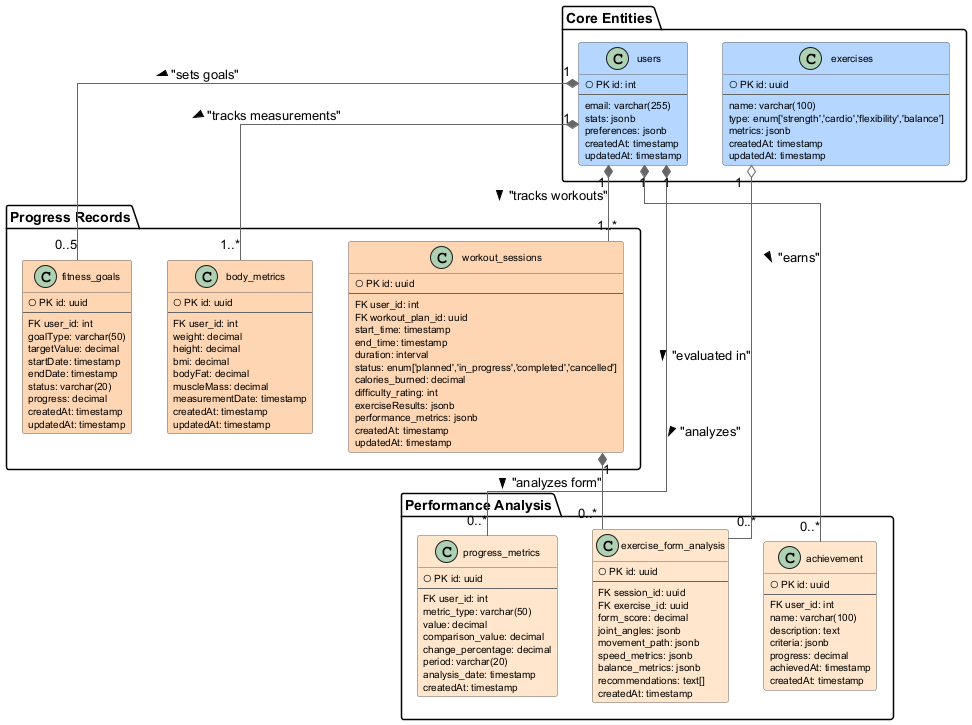

The diagram above was rendered by PlantUML. Its source (embedded in the PNG):
@startuml Progress_Tracking_ERD

' Page settings
skinparam pageMargin 10
skinparam pageExternalColor white
skinparam pageBorderColor white
skinparam page {
    width 900
    height 1400
}

' Styling
hide methods
hide stereotypes
skinparam linetype ortho
skinparam class {
    BackgroundColor<<Core>> #B4D6FF
    BackgroundColor<<Junction>> #B4FFB4
    BackgroundColor<<Tracking>> #FFD6B4
    BackgroundColor<<Analysis>> #FFE6CC
    BorderColor #666666
    ArrowColor #666666
    FontSize 11
    AttributeFontSize 10
}

' Core Entities
package "Core Entities" {
    class users << Core >> {
        ○ PK id: int
        --
        email: varchar(255)
        stats: jsonb
        preferences: jsonb
        createdAt: timestamp
        updatedAt: timestamp
    }

    class exercises << Core >> {
        ○ PK id: uuid
        --
        name: varchar(100)
        type: enum['strength','cardio','flexibility','balance']
        metrics: jsonb
        createdAt: timestamp
        updatedAt: timestamp
    }
}

' Progress Tracking
package "Progress Records" {
    class workout_sessions << Tracking >> {
        ○ PK id: uuid
        --
        FK user_id: int
        FK workout_plan_id: uuid
        start_time: timestamp
        end_time: timestamp
        duration: interval
        status: enum['planned','in_progress','completed','cancelled']
        calories_burned: decimal
        difficulty_rating: int
        exerciseResults: jsonb
        performance_metrics: jsonb
        createdAt: timestamp
        updatedAt: timestamp
    }

    class body_metrics << Tracking >> {
        ○ PK id: uuid
        --
        FK user_id: int
        weight: decimal
        height: decimal
        bmi: decimal
        bodyFat: decimal
        muscleMass: decimal
        measurementDate: timestamp
        createdAt: timestamp
        updatedAt: timestamp
    }

    class fitness_goals << Tracking >> {
        ○ PK id: uuid
        --
        FK user_id: int
        goalType: varchar(50)
        targetValue: decimal
        startDate: timestamp
        endDate: timestamp
        status: varchar(20)
        progress: decimal
        createdAt: timestamp
        updatedAt: timestamp
    }
}

' Analysis Records
package "Performance Analysis" {
    class exercise_form_analysis << Analysis >> {
        ○ PK id: uuid
        --
        FK session_id: uuid
        FK exercise_id: uuid
        form_score: decimal
        joint_angles: jsonb
        movement_path: jsonb
        speed_metrics: jsonb
        balance_metrics: jsonb
        recommendations: text[]
        createdAt: timestamp
    }

    class progress_metrics << Analysis >> {
        ○ PK id: uuid
        --
        FK user_id: int
        metric_type: varchar(50)
        value: decimal
        comparison_value: decimal
        change_percentage: decimal
        period: varchar(20)
        analysis_date: timestamp
        createdAt: timestamp
    }

    class achievement << Analysis >> {
        ○ PK id: uuid
        --
        FK user_id: int
        name: varchar(100)
        description: text
        criteria: jsonb
        progress: decimal
        achievedAt: timestamp
        createdAt: timestamp
    }
}

' Relationships with specific cardinality constraints
users "1" *-- "1..*" workout_sessions : "tracks workouts" >
users "1" *-- "1..*" body_metrics : "tracks measurements" >
users "1" *-- "0..5" fitness_goals : "sets goals" >
users "1" *-- "0..*" achievement : "earns" >
users "1" *-- "0..*" progress_metrics : "analyzes" >

workout_sessions "1" *-- "0..*" exercise_form_analysis : "analyzes form" >
exercises "1" o-- "0..*" exercise_form_analysis : "evaluated in" >

' Layout hints
users -[hidden]d- workout_sessions
workout_sessions -[hidden]d- exercise_form_analysis
exercises -[hidden]d- exercise_form_analysis

@enduml